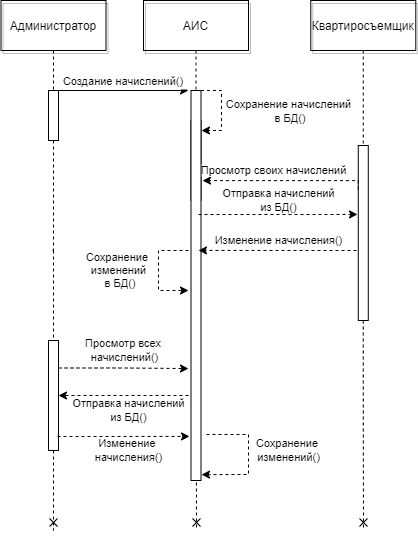

The diagram above was exported from draw.io. Its source (the exported page's mxGraphModel, read from the mxfile embedded in the PNG):
<mxGraphModel dx="1422" dy="789" grid="1" gridSize="10" guides="1" tooltips="1" connect="1" arrows="1" fold="1" page="0" pageScale="1.5" pageWidth="826" pageHeight="1169" background="none" math="0" shadow="0">
  <root>
    <mxCell id="0" />
    <mxCell id="1" parent="0" />
    <mxCell id="2" value="" style="fillColor=none;strokeColor=default;" parent="1" vertex="1">
      <mxGeometry x="200" y="150" width="10" height="50" as="geometry" />
    </mxCell>
    <mxCell id="4" value="Администратор" style="shadow=1;fillColor=none;strokeColor=default;" parent="1" vertex="1">
      <mxGeometry x="152.5" y="60" width="105" height="50" as="geometry" />
    </mxCell>
    <mxCell id="6" value="" style="fillColor=#CC4125;strokeColor=default;" parent="1" vertex="1">
      <mxGeometry x="342.5" y="180" width="10" height="80" as="geometry" />
    </mxCell>
    <mxCell id="7" value="АИС" style="shadow=1;fillColor=none;strokeColor=default;" parent="1" vertex="1">
      <mxGeometry x="295" y="60" width="105" height="50" as="geometry" />
    </mxCell>
    <mxCell id="8" value="" style="edgeStyle=none;endArrow=none;dashed=1;strokeColor=default;" parent="1" source="7" target="6" edge="1">
      <mxGeometry x="272.3350694444445" y="165" width="100" height="100" as="geometry">
        <mxPoint x="347.2588734567901" y="110" as="sourcePoint" />
        <mxPoint x="347.5761959876544" y="165" as="targetPoint" />
      </mxGeometry>
    </mxCell>
    <mxCell id="9" value="Создание начислений()" style="edgeStyle=none;verticalLabelPosition=top;verticalAlign=bottom;strokeColor=default;" parent="1" edge="1">
      <mxGeometry x="220" y="62.5" width="100" height="100" as="geometry">
        <mxPoint x="210" y="150" as="sourcePoint" />
        <mxPoint x="340" y="150" as="targetPoint" />
      </mxGeometry>
    </mxCell>
    <mxCell id="15" value="Квартиросъемщик" style="shadow=1;fillColor=none;strokeColor=default;" parent="1" vertex="1">
      <mxGeometry x="462.2839506172839" y="59.99999999999997" width="105" height="50" as="geometry" />
    </mxCell>
    <mxCell id="16" value="" style="edgeStyle=none;endArrow=none;strokeColor=default;dashed=1;" parent="1" source="15" target="17" edge="1">
      <mxGeometry x="437.042824074074" y="270" width="100" height="100" as="geometry">
        <mxPoint x="514.542824074074" y="219.99999999999997" as="sourcePoint" />
        <mxPoint x="514.542824074074" y="239.99999999999997" as="targetPoint" />
      </mxGeometry>
    </mxCell>
    <mxCell id="DLXO5AxUpsgAfzsIhzsZ-108" value="Просмотр своих начислений" style="edgeStyle=orthogonalEdgeStyle;rounded=0;orthogonalLoop=1;jettySize=auto;html=1;exitX=0;exitY=0.25;exitDx=0;exitDy=0;entryX=1.15;entryY=0.231;entryDx=0;entryDy=0;entryPerimeter=0;dashed=1;endArrow=classic;endFill=1;strokeColor=default;" edge="1" parent="1" source="17" target="DLXO5AxUpsgAfzsIhzsZ-99">
      <mxGeometry x="0.1297" y="-10" relative="1" as="geometry">
        <Array as="points">
          <mxPoint x="510" y="240" />
        </Array>
        <mxPoint as="offset" />
      </mxGeometry>
    </mxCell>
    <mxCell id="DLXO5AxUpsgAfzsIhzsZ-139" style="edgeStyle=orthogonalEdgeStyle;rounded=0;orthogonalLoop=1;jettySize=auto;html=1;exitX=0.5;exitY=1;exitDx=0;exitDy=0;dashed=1;endArrow=cross;endFill=0;strokeColor=default;" edge="1" parent="1" source="17">
      <mxGeometry relative="1" as="geometry">
        <mxPoint x="515" y="590" as="targetPoint" />
      </mxGeometry>
    </mxCell>
    <mxCell id="17" value="" style="fillColor=none;strokeColor=default;" parent="1" vertex="1">
      <mxGeometry x="509.78" y="205" width="10" height="175" as="geometry" />
    </mxCell>
    <mxCell id="33" value="" style="edgeStyle=elbowEdgeStyle;elbow=horizontal;endArrow=none;dashed=1;strokeColor=default;" parent="1" source="4" target="2" edge="1">
      <mxGeometry x="230.00000000000003" y="310" width="100" height="100" as="geometry">
        <mxPoint x="230.00000000000003" y="410" as="sourcePoint" />
        <mxPoint x="330" y="310" as="targetPoint" />
      </mxGeometry>
    </mxCell>
    <mxCell id="52" value="" style="edgeStyle=none;endArrow=cross;dashed=1;strokeColor=default;endFill=0;" parent="1" source="6" edge="1">
      <mxGeometry x="376.5711805555559" y="339.6971450617284" width="100" height="100" as="geometry">
        <mxPoint x="451.7361111111112" y="284.6971450617284" as="sourcePoint" />
        <mxPoint x="348" y="590" as="targetPoint" />
      </mxGeometry>
    </mxCell>
    <mxCell id="DLXO5AxUpsgAfzsIhzsZ-99" value="" style="fillColor=default;strokeColor=default;" vertex="1" parent="1">
      <mxGeometry x="342.5" y="150" width="10" height="390" as="geometry" />
    </mxCell>
    <mxCell id="DLXO5AxUpsgAfzsIhzsZ-106" value="Сохранение начислений&lt;br&gt;&amp;nbsp;в БД()" style="edgeStyle=orthogonalEdgeStyle;rounded=0;orthogonalLoop=1;jettySize=auto;html=1;exitX=1;exitY=0;exitDx=0;exitDy=0;dashed=1;endArrow=classic;endFill=1;strokeColor=default;" edge="1" parent="1" source="DLXO5AxUpsgAfzsIhzsZ-99">
      <mxGeometry x="0.0062" y="67" relative="1" as="geometry">
        <mxPoint x="353" y="190" as="targetPoint" />
        <Array as="points">
          <mxPoint x="373" y="150" />
          <mxPoint x="373" y="190" />
        </Array>
        <mxPoint y="1" as="offset" />
      </mxGeometry>
    </mxCell>
    <mxCell id="DLXO5AxUpsgAfzsIhzsZ-114" value="" style="edgeStyle=orthogonalEdgeStyle;rounded=0;orthogonalLoop=1;jettySize=auto;html=1;dashed=1;strokeColor=default;endArrow=none;endFill=0;startArrow=none;exitX=0.5;exitY=1;exitDx=0;exitDy=0;entryX=0.25;entryY=0;entryDx=0;entryDy=0;" edge="1" parent="1" source="2">
      <mxGeometry relative="1" as="geometry">
        <mxPoint x="202.5" y="310" as="targetPoint" />
        <mxPoint x="205" y="200" as="sourcePoint" />
        <Array as="points">
          <mxPoint x="205" y="310" />
        </Array>
      </mxGeometry>
    </mxCell>
    <mxCell id="DLXO5AxUpsgAfzsIhzsZ-134" style="edgeStyle=orthogonalEdgeStyle;rounded=0;orthogonalLoop=1;jettySize=auto;html=1;dashed=1;endArrow=cross;endFill=0;strokeColor=default;startArrow=none;" edge="1" parent="1" source="DLXO5AxUpsgAfzsIhzsZ-131">
      <mxGeometry relative="1" as="geometry">
        <mxPoint x="205" y="590" as="targetPoint" />
      </mxGeometry>
    </mxCell>
    <mxCell id="DLXO5AxUpsgAfzsIhzsZ-140" value="Просмотр всех &lt;br&gt;начислений()" style="edgeStyle=orthogonalEdgeStyle;rounded=0;orthogonalLoop=1;jettySize=auto;html=1;exitX=1;exitY=0.25;exitDx=0;exitDy=0;entryX=-0.25;entryY=0.713;entryDx=0;entryDy=0;entryPerimeter=0;dashed=1;endArrow=classic;endFill=1;strokeColor=default;" edge="1" parent="1" source="DLXO5AxUpsgAfzsIhzsZ-131" target="DLXO5AxUpsgAfzsIhzsZ-99">
      <mxGeometry x="0.0153" y="-17" relative="1" as="geometry">
        <mxPoint x="17" y="-17" as="offset" />
      </mxGeometry>
    </mxCell>
    <mxCell id="DLXO5AxUpsgAfzsIhzsZ-131" value="" style="fillColor=none;strokeColor=default;" vertex="1" parent="1">
      <mxGeometry x="200" y="400" width="10" height="110" as="geometry" />
    </mxCell>
    <mxCell id="DLXO5AxUpsgAfzsIhzsZ-135" value="" style="edgeStyle=orthogonalEdgeStyle;rounded=0;orthogonalLoop=1;jettySize=auto;html=1;dashed=1;endArrow=none;endFill=1;strokeColor=default;" edge="1" parent="1" target="DLXO5AxUpsgAfzsIhzsZ-131">
      <mxGeometry relative="1" as="geometry">
        <mxPoint x="205" y="590" as="targetPoint" />
        <mxPoint x="205" y="310" as="sourcePoint" />
      </mxGeometry>
    </mxCell>
    <mxCell id="DLXO5AxUpsgAfzsIhzsZ-136" value="Отправка начислений&lt;br&gt;из БД()" style="endArrow=classic;html=1;rounded=0;dashed=1;strokeColor=default;entryX=-0.078;entryY=0.394;entryDx=0;entryDy=0;entryPerimeter=0;exitX=0.75;exitY=0.318;exitDx=0;exitDy=0;exitPerimeter=0;" edge="1" parent="1" source="DLXO5AxUpsgAfzsIhzsZ-99" target="17">
      <mxGeometry x="0.0064" y="14" width="50" height="50" relative="1" as="geometry">
        <mxPoint x="490" y="410" as="sourcePoint" />
        <mxPoint x="540" y="360" as="targetPoint" />
        <mxPoint as="offset" />
      </mxGeometry>
    </mxCell>
    <mxCell id="DLXO5AxUpsgAfzsIhzsZ-137" value="Изменение начисления()" style="endArrow=classic;html=1;rounded=0;dashed=1;strokeColor=default;entryX=0.75;entryY=0.41;entryDx=0;entryDy=0;entryPerimeter=0;exitX=-0.178;exitY=0.6;exitDx=0;exitDy=0;exitPerimeter=0;" edge="1" parent="1" source="17" target="DLXO5AxUpsgAfzsIhzsZ-99">
      <mxGeometry x="-0.0126" y="-10" width="50" height="50" relative="1" as="geometry">
        <mxPoint x="490" y="410" as="sourcePoint" />
        <mxPoint x="540" y="360" as="targetPoint" />
        <mxPoint as="offset" />
      </mxGeometry>
    </mxCell>
    <mxCell id="DLXO5AxUpsgAfzsIhzsZ-138" value="Сохранение &lt;br&gt;изменений&lt;br&gt;&amp;nbsp;в БД()" style="endArrow=classic;html=1;rounded=0;dashed=1;strokeColor=default;" edge="1" parent="1">
      <mxGeometry y="-40" width="50" height="50" relative="1" as="geometry">
        <mxPoint x="340" y="310" as="sourcePoint" />
        <mxPoint x="340" y="350" as="targetPoint" />
        <Array as="points">
          <mxPoint x="310" y="310" />
          <mxPoint x="310" y="350" />
        </Array>
        <mxPoint as="offset" />
      </mxGeometry>
    </mxCell>
    <mxCell id="DLXO5AxUpsgAfzsIhzsZ-141" value="Отправка начислений&lt;br&gt;из БД()" style="endArrow=classic;html=1;rounded=0;dashed=1;strokeColor=default;entryX=1;entryY=0.5;entryDx=0;entryDy=0;" edge="1" parent="1" target="DLXO5AxUpsgAfzsIhzsZ-131">
      <mxGeometry x="-0.0769" y="15" width="50" height="50" relative="1" as="geometry">
        <mxPoint x="340" y="455" as="sourcePoint" />
        <mxPoint x="540" y="340" as="targetPoint" />
        <mxPoint as="offset" />
      </mxGeometry>
    </mxCell>
    <mxCell id="DLXO5AxUpsgAfzsIhzsZ-143" value="&lt;span style=&quot;color: rgb(0, 0, 0); font-family: Helvetica; font-size: 11px; font-style: normal; font-variant-ligatures: normal; font-variant-caps: normal; font-weight: 400; letter-spacing: normal; orphans: 2; text-align: center; text-indent: 0px; text-transform: none; widows: 2; word-spacing: 0px; -webkit-text-stroke-width: 0px; background-color: rgb(255, 255, 255); text-decoration-thickness: initial; text-decoration-style: initial; text-decoration-color: initial; float: none; display: inline !important;&quot;&gt;Изменение &lt;br&gt;начисления()&lt;/span&gt;" style="endArrow=classic;html=1;rounded=0;dashed=1;strokeColor=default;entryX=-0.15;entryY=0.887;entryDx=0;entryDy=0;entryPerimeter=0;" edge="1" parent="1">
      <mxGeometry x="0.0756" y="-14" width="50" height="50" relative="1" as="geometry">
        <mxPoint x="209" y="496" as="sourcePoint" />
        <mxPoint x="341" y="495.93000000000006" as="targetPoint" />
        <mxPoint as="offset" />
      </mxGeometry>
    </mxCell>
    <mxCell id="DLXO5AxUpsgAfzsIhzsZ-144" value="Сохранение &lt;br&gt;изменений()" style="endArrow=classic;html=1;rounded=0;dashed=1;strokeColor=default;exitX=1.55;exitY=0.882;exitDx=0;exitDy=0;exitPerimeter=0;entryX=1.05;entryY=0.985;entryDx=0;entryDy=0;entryPerimeter=0;" edge="1" parent="1" source="DLXO5AxUpsgAfzsIhzsZ-99" target="DLXO5AxUpsgAfzsIhzsZ-99">
      <mxGeometry x="-0.1008" y="40" width="50" height="50" relative="1" as="geometry">
        <mxPoint x="490" y="390" as="sourcePoint" />
        <mxPoint x="360" y="500" as="targetPoint" />
        <Array as="points">
          <mxPoint x="400" y="494" />
          <mxPoint x="400" y="534" />
        </Array>
        <mxPoint as="offset" />
      </mxGeometry>
    </mxCell>
  </root>
</mxGraphModel>